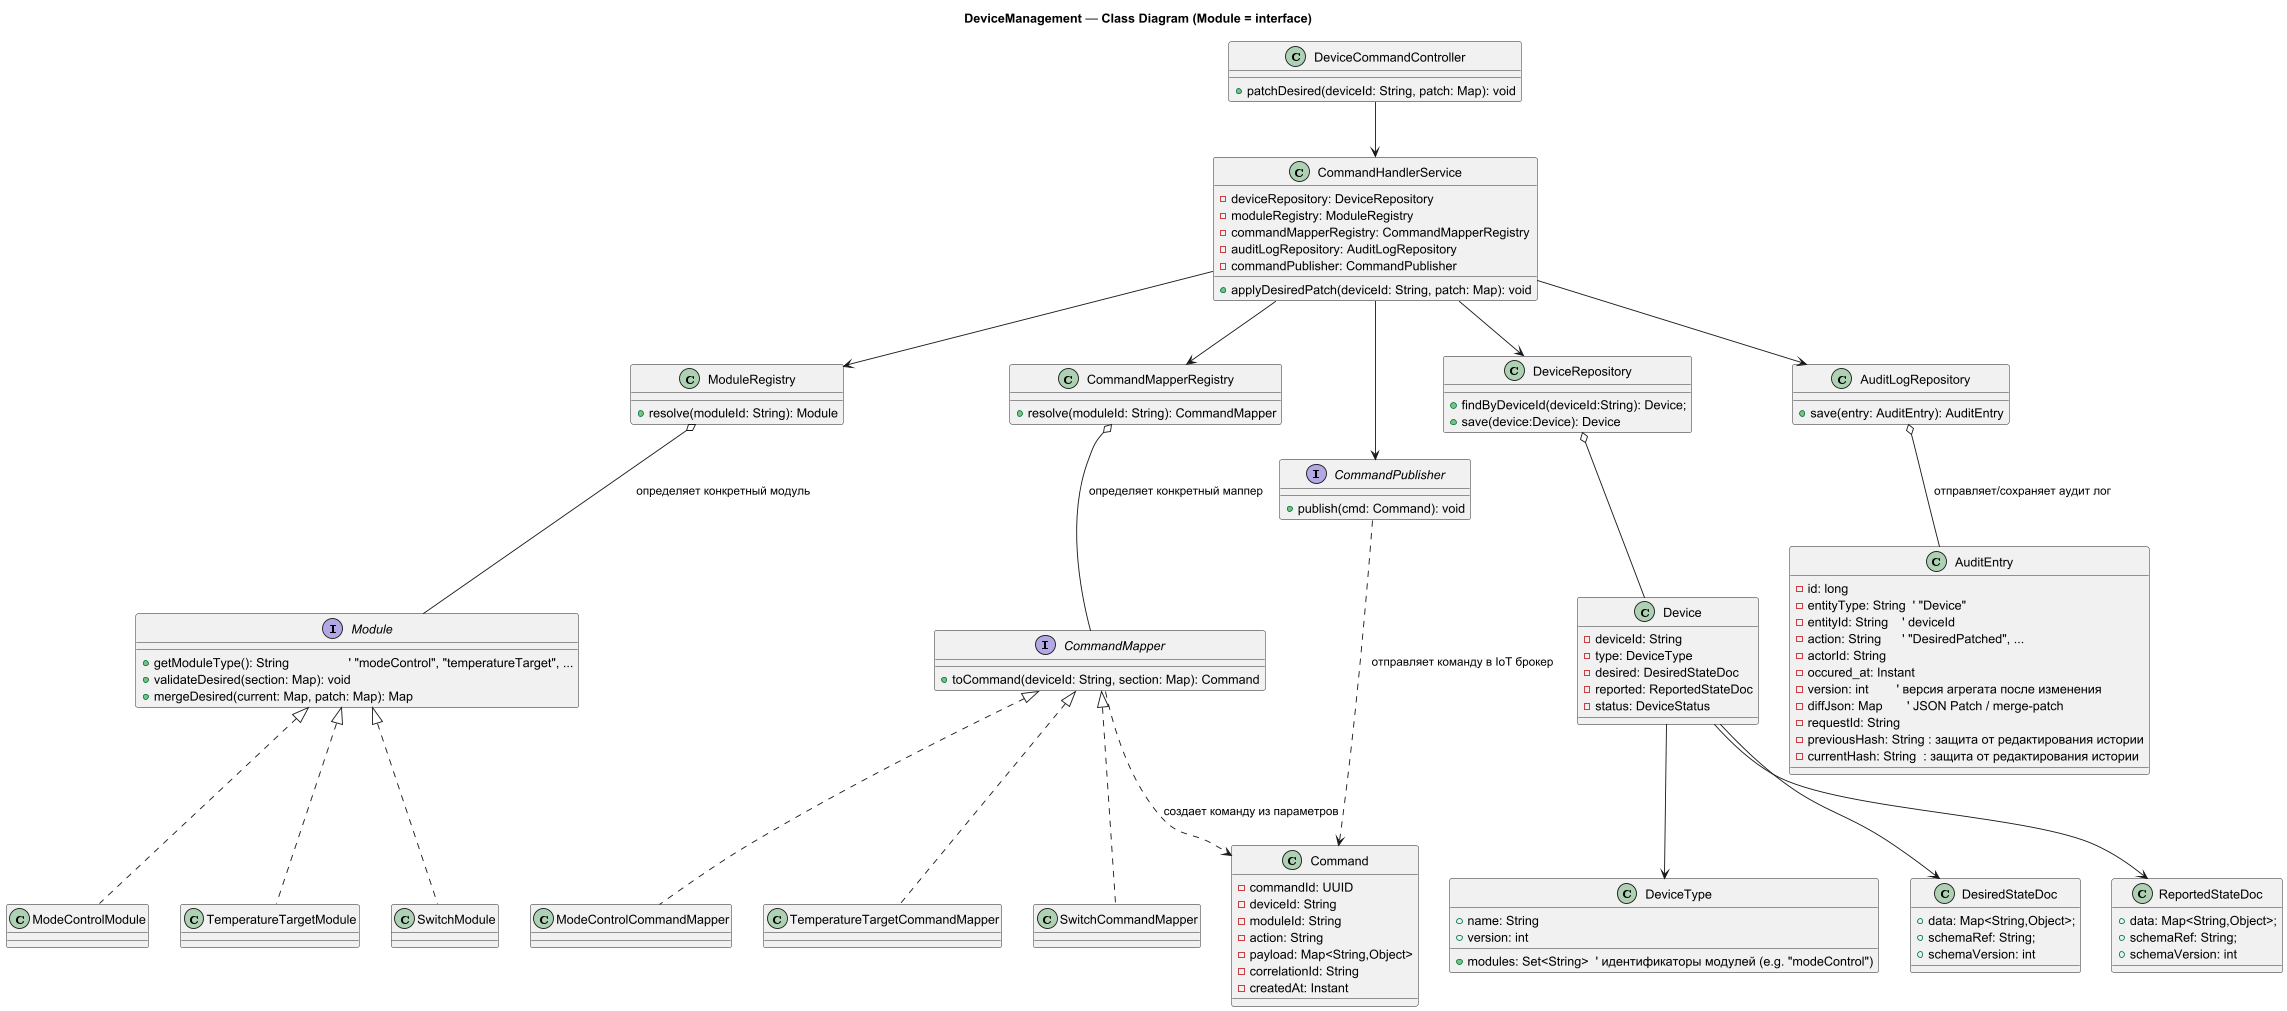

The diagram above was rendered by PlantUML. Its source (embedded in the PNG):
@startuml
title DeviceManagement — Class Diagram (Module = interface)

' ===== Доменные сущности =====
class Device {
    - deviceId: String
    - type: DeviceType
    - desired: DesiredStateDoc
    - reported: ReportedStateDoc
    - status: DeviceStatus
}

class DeviceType {
    + name: String
    + version: int
    + modules: Set<String>  ' идентификаторы модулей (e.g. "modeControl")
}

class DesiredStateDoc {
    + data: Map<String,Object>;
    + schemaRef: String;
    + schemaVersion: int
}

class ReportedStateDoc {
    + data: Map<String,Object>;
    + schemaRef: String;
    + schemaVersion: int
}

class AuditEntry {
    - id: long
    - entityType: String  ' "Device"
    - entityId: String    ' deviceId
    - action: String      ' "DesiredPatched", ...
    - actorId: String
    - occured_at: Instant
    - version: int        ' версия агрегата после изменения
    - diffJson: Map       ' JSON Patch / merge-patch
    - requestId: String
    - previousHash: String : защита от редактирования истории
    - currentHash: String  : защита от редактирования истории
}

' ===== Стратегии модулей =====
interface Module {
  + getModuleType(): String                 ' "modeControl", "temperatureTarget", ...
  + validateDesired(section: Map): void
  + mergeDesired(current: Map, patch: Map): Map
}
' управляет режимами (HEAT/COOL/OFF у термостата)
class ModeControlModule
' задаёт температуру (targetTemp у термостата)
class TemperatureTargetModule
' простая логика «включить / выключить» устройство
class SwitchModule

Module <|.. ModeControlModule
Module <|.. TemperatureTargetModule
Module <|.. SwitchModule

' ===== Маппинг в команды =====
interface CommandMapper {
  + toCommand(deviceId: String, section: Map): Command
}
class ModeControlCommandMapper
class TemperatureTargetCommandMapper
class SwitchCommandMapper

CommandMapper <|.. ModeControlCommandMapper
CommandMapper <|.. TemperatureTargetCommandMapper
CommandMapper <|.. SwitchCommandMapper

' Связка модуль ↔ маппер (по ключу id)
class ModuleRegistry {
    + resolve(moduleId: String): Module
}
class CommandMapperRegistry {
    + resolve(moduleId: String): CommandMapper
}

' ===== Команды и порты =====
class Command {
    - commandId: UUID
    - deviceId: String
    - moduleId: String
    - action: String
    - payload: Map<String,Object>
    - correlationId: String
    - createdAt: Instant
}

interface CommandPublisher {
    + publish(cmd: Command): void
}

' ===== Сервисы/репозитории/веб =====
class DeviceCommandController {
    + patchDesired(deviceId: String, patch: Map): void
}

class CommandHandlerService {
    - deviceRepository: DeviceRepository
    - moduleRegistry: ModuleRegistry
    - commandMapperRegistry: CommandMapperRegistry
    - auditLogRepository: AuditLogRepository
    - commandPublisher: CommandPublisher
    __
    + applyDesiredPatch(deviceId: String, patch: Map): void
}

class DeviceRepository {
    + findByDeviceId(deviceId:String): Device;
    + save(device:Device): Device
}

class AuditLogRepository {
    + save(entry: AuditEntry): AuditEntry
}

Device --> DeviceType
Device --> DesiredStateDoc
Device --> ReportedStateDoc

DeviceCommandController --> CommandHandlerService
CommandHandlerService --> DeviceRepository
CommandHandlerService --> ModuleRegistry
CommandHandlerService --> CommandMapperRegistry
CommandHandlerService --> AuditLogRepository
CommandHandlerService --> CommandPublisher

AuditLogRepository o-- AuditEntry : отправляет/сохраняет аудит лог
DeviceRepository o-- Device
ModuleRegistry o-- Module: определяет конкретный модуль
CommandMapperRegistry o-- CommandMapper: определяет конкретный маппер
CommandMapper ..> Command: создает команду из параметров
CommandPublisher ..> Command: отправляет команду в IoT брокер

@enduml